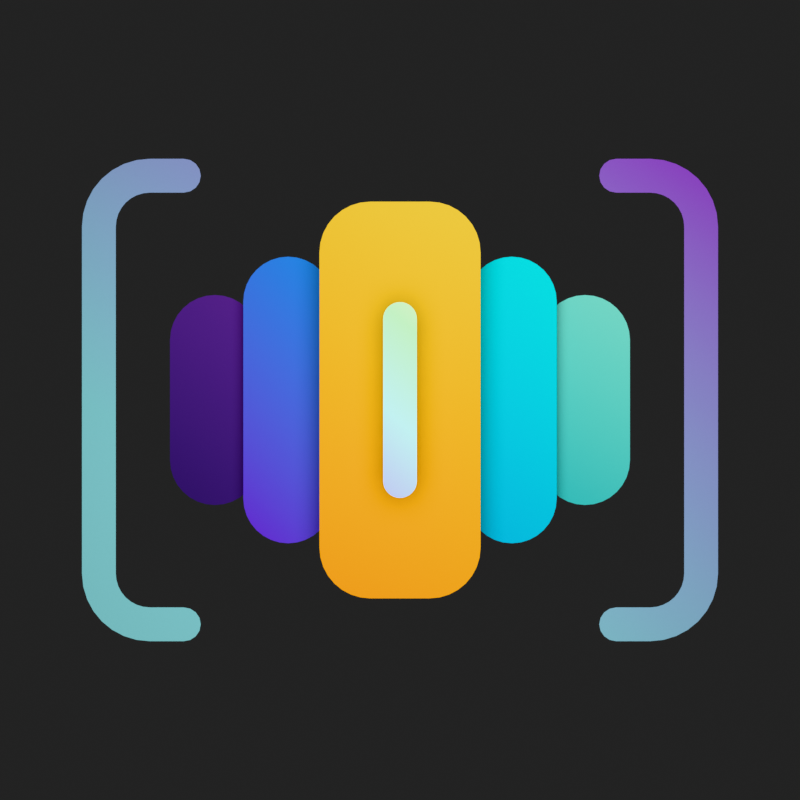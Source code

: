 # Source: icon.blend  (saved by Blender 5.0.119; exported with 4.5.12 LTS)
import bpy
from mathutils import Matrix  # noqa: F401  (used for matrix-valued properties, if any)

bpy.ops.wm.read_factory_settings(use_empty=True)
scene = bpy.context.scene
scene.name = 'Scene'

# ---- collections
col_collection = bpy.data.collections.new('Collection'); scene.collection.children.link(col_collection)

# ---- materials (node trees are filled in below, after node groups)
mat_b = bpy.data.materials.new('b')
mat_1 = bpy.data.materials.new('1')
mat_2_001 = bpy.data.materials.new('2.001')
mat_3_001 = bpy.data.materials.new('3.001')
mat_2 = bpy.data.materials.new('2')
mat_3 = bpy.data.materials.new('3')
mat_1_001 = bpy.data.materials.new('1.001')

# ---- material node trees
mat_b.use_nodes = True; mat_b.node_tree.nodes.clear()
_N = mat_b.node_tree.nodes; _L = mat_b.node_tree.links
n0 = _N.new('ShaderNodeOutputMaterial'); n0.name = 'Material Output'; n0.location = (479, 114)
n1 = _N.new('ShaderNodeTexCoord'); n1.name = 'Texture Coordinate'; n1.location = (-806, 167)
n2 = _N.new('ShaderNodeTexGradient'); n2.name = 'Gradient Texture'; n2.location = (-398, 103)
n3 = _N.new('ShaderNodeValToRGB'); n3.name = 'Color Ramp'; n3.location = (-38, 148)
n3.color_ramp.hue_interpolation = 'CW'
while len(n3.color_ramp.elements) > 1: n3.color_ramp.elements.remove(n3.color_ramp.elements[-1])
n3.color_ramp.elements[0].position = 0.0; n3.color_ramp.elements[0].color = (0.3353, 0.0865, 0.6376, 1.0)
_e = n3.color_ramp.elements.new(1.0); _e.color = (0.2512, 0.6093, 0.6376, 1.0)
n4 = _N.new('ShaderNodeMapping'); n4.name = 'Mapping'; n4.location = (-602, 229)
n4.inputs[2].default_value = (0.0, 0.0, -1.279)
n4.inputs[3].default_value = (0.4, 0.4, 0.4)
n5 = _N.new('ShaderNodeInvert'); n5.name = 'Invert Color'; n5.location = (-218, 49)
n6 = _N.new('ShaderNodeBsdfDiffuse'); n6.name = 'Diffuse BSDF'; n6.location = (275, 91)
_L.new(n4.outputs[0], n2.inputs[0])
_L.new(n5.outputs[0], n3.inputs[0])
_L.new(n1.outputs[0], n4.inputs[0])
_L.new(n2.outputs[1], n5.inputs[1])
_L.new(n3.outputs[0], n6.inputs[0])
_L.new(n6.outputs[0], n0.inputs[0])
n0.is_active_output = True
mat_1.use_nodes = True; mat_1.node_tree.nodes.clear()
_N = mat_1.node_tree.nodes; _L = mat_1.node_tree.links
n0 = _N.new('ShaderNodeOutputMaterial'); n0.name = 'Material Output'; n0.location = (322, 114)
n1 = _N.new('ShaderNodeTexCoord'); n1.name = 'Texture Coordinate'; n1.location = (-806, 167)
n2 = _N.new('ShaderNodeTexGradient'); n2.name = 'Gradient Texture'; n2.location = (-398, 103)
n3 = _N.new('ShaderNodeValToRGB'); n3.name = 'Color Ramp'; n3.location = (-195, 137)
n3.color_ramp.color_mode = 'HSL'
while len(n3.color_ramp.elements) > 1: n3.color_ramp.elements.remove(n3.color_ramp.elements[-1])
n3.color_ramp.elements[0].position = 0.0; n3.color_ramp.elements[0].color = (0.956, 0.3813, 0.0137, 1.0)
_e = n3.color_ramp.elements.new(1.0); _e.color = (0.9473, 0.6584, 0.08437, 1.0)
n4 = _N.new('ShaderNodeMapping'); n4.name = 'Mapping'; n4.location = (-602, 229)
n4.inputs[1].default_value = (0.43, 0.0, 0.0)
n4.inputs[2].default_value = (0.0, 0.0, -1.279)
n4.inputs[3].default_value = (0.5, 0.5, 1.0)
n5 = _N.new('ShaderNodeBsdfDiffuse'); n5.name = 'Diffuse BSDF'; n5.location = (119, 91)
_L.new(n4.outputs[0], n2.inputs[0])
_L.new(n2.outputs[1], n3.inputs[0])
_L.new(n1.outputs[0], n4.inputs[0])
_L.new(n3.outputs[0], n5.inputs[0])
_L.new(n5.outputs[0], n0.inputs[0])
n0.is_active_output = True
mat_2_001.use_nodes = True; mat_2_001.node_tree.nodes.clear()
_N = mat_2_001.node_tree.nodes; _L = mat_2_001.node_tree.links
n0 = _N.new('ShaderNodeOutputMaterial'); n0.name = 'Material Output'; n0.location = (322, 114)
n1 = _N.new('ShaderNodeTexCoord'); n1.name = 'Texture Coordinate'; n1.location = (-806, 167)
n2 = _N.new('ShaderNodeTexGradient'); n2.name = 'Gradient Texture'; n2.location = (-398, 103)
n3 = _N.new('ShaderNodeValToRGB'); n3.name = 'Color Ramp'; n3.location = (-195, 148)
n3.color_ramp.color_mode = 'HSV'
while len(n3.color_ramp.elements) > 1: n3.color_ramp.elements.remove(n3.color_ramp.elements[-1])
n3.color_ramp.elements[0].position = 0.0; n3.color_ramp.elements[0].color = (0.01096, 0.4793, 0.753, 1.0)
_e = n3.color_ramp.elements.new(1.0); _e.color = (0.001517, 0.7835, 0.7991, 1.0)
n4 = _N.new('ShaderNodeMapping'); n4.name = 'Mapping'; n4.location = (-602, 229)
n4.inputs[2].default_value = (0.0, 0.0, -1.279)
n4.inputs[3].default_value = (0.81, 0.81, 0.81)
n5 = _N.new('ShaderNodeBsdfDiffuse'); n5.name = 'Diffuse BSDF'; n5.location = (119, 91)
_L.new(n4.outputs[0], n2.inputs[0])
_L.new(n2.outputs[1], n3.inputs[0])
_L.new(n1.outputs[0], n4.inputs[0])
_L.new(n3.outputs[0], n5.inputs[0])
_L.new(n5.outputs[0], n0.inputs[0])
n0.is_active_output = True
mat_3_001.use_nodes = True; mat_3_001.node_tree.nodes.clear()
_N = mat_3_001.node_tree.nodes; _L = mat_3_001.node_tree.links
n0 = _N.new('ShaderNodeOutputMaterial'); n0.name = 'Material Output'; n0.location = (322, 114)
n1 = _N.new('ShaderNodeTexCoord'); n1.name = 'Texture Coordinate'; n1.location = (-806, 167)
n2 = _N.new('ShaderNodeTexGradient'); n2.name = 'Gradient Texture'; n2.location = (-398, 103)
n3 = _N.new('ShaderNodeValToRGB'); n3.name = 'Color Ramp'; n3.location = (-195, 148)
n3.color_ramp.color_mode = 'HSL'
while len(n3.color_ramp.elements) > 1: n3.color_ramp.elements.remove(n3.color_ramp.elements[-1])
n3.color_ramp.elements[0].position = 0.0; n3.color_ramp.elements[0].color = (0.06848, 0.5395, 0.5271, 1.0)
_e = n3.color_ramp.elements.new(1.0); _e.color = (0.2423, 0.7605, 0.6308, 1.0)
n4 = _N.new('ShaderNodeMapping'); n4.name = 'Mapping'; n4.location = (-602, 229)
n4.inputs[2].default_value = (0.0, 0.0, -1.279)
n4.inputs[3].default_value = (0.81, 0.81, 0.81)
n5 = _N.new('ShaderNodeBsdfDiffuse'); n5.name = 'Diffuse BSDF'; n5.location = (119, 91)
_L.new(n4.outputs[0], n2.inputs[0])
_L.new(n2.outputs[1], n3.inputs[0])
_L.new(n1.outputs[0], n4.inputs[0])
_L.new(n3.outputs[0], n5.inputs[0])
_L.new(n5.outputs[0], n0.inputs[0])
n0.is_active_output = True
mat_2.use_nodes = True; mat_2.node_tree.nodes.clear()
_N = mat_2.node_tree.nodes; _L = mat_2.node_tree.links
n0 = _N.new('ShaderNodeOutputMaterial'); n0.name = 'Material Output'; n0.location = (322, 114)
n1 = _N.new('ShaderNodeTexCoord'); n1.name = 'Texture Coordinate'; n1.location = (-806, 167)
n2 = _N.new('ShaderNodeTexGradient'); n2.name = 'Gradient Texture'; n2.location = (-398, 103)
n3 = _N.new('ShaderNodeValToRGB'); n3.name = 'Color Ramp'; n3.location = (-195, 148)
while len(n3.color_ramp.elements) > 1: n3.color_ramp.elements.remove(n3.color_ramp.elements[-1])
n3.color_ramp.elements[0].position = 0.0; n3.color_ramp.elements[0].color = (0.1714, 0.05286, 0.6725, 1.0)
_e = n3.color_ramp.elements.new(1.0); _e.color = (0.04373, 0.2918, 0.8469, 1.0)
n4 = _N.new('ShaderNodeMapping'); n4.name = 'Mapping'; n4.location = (-602, 229)
n4.inputs[2].default_value = (0.0, 0.0, -1.279)
n4.inputs[3].default_value = (0.81, 0.81, 0.81)
n5 = _N.new('ShaderNodeBsdfDiffuse'); n5.name = 'Diffuse BSDF'; n5.location = (112, 164)
_L.new(n4.outputs[0], n2.inputs[0])
_L.new(n2.outputs[1], n3.inputs[0])
_L.new(n1.outputs[0], n4.inputs[0])
_L.new(n3.outputs[0], n5.inputs[0])
_L.new(n5.outputs[0], n0.inputs[0])
n0.is_active_output = True
mat_3.use_nodes = True; mat_3.node_tree.nodes.clear()
_N = mat_3.node_tree.nodes; _L = mat_3.node_tree.links
n0 = _N.new('ShaderNodeOutputMaterial'); n0.name = 'Material Output'; n0.location = (322, 114)
n1 = _N.new('ShaderNodeTexCoord'); n1.name = 'Texture Coordinate'; n1.location = (-806, 167)
n2 = _N.new('ShaderNodeTexGradient'); n2.name = 'Gradient Texture'; n2.location = (-398, 103)
n3 = _N.new('ShaderNodeValToRGB'); n3.name = 'Color Ramp'; n3.location = (-195, 148)
n3.color_ramp.color_mode = 'HSV'
while len(n3.color_ramp.elements) > 1: n3.color_ramp.elements.remove(n3.color_ramp.elements[-1])
n3.color_ramp.elements[0].position = 0.0; n3.color_ramp.elements[0].color = (0.05286, 0.03071, 0.162, 1.0)
_e = n3.color_ramp.elements.new(1.0); _e.color = (0.1329, 0.05127, 0.3006, 1.0)
n4 = _N.new('ShaderNodeMapping'); n4.name = 'Mapping'; n4.location = (-602, 229)
n4.inputs[2].default_value = (0.0, 0.0, -1.279)
n4.inputs[3].default_value = (0.81, 0.81, 0.81)
n5 = _N.new('ShaderNodeBsdfDiffuse'); n5.name = 'Diffuse BSDF'; n5.location = (119, 91)
_L.new(n4.outputs[0], n2.inputs[0])
_L.new(n2.outputs[1], n3.inputs[0])
_L.new(n1.outputs[0], n4.inputs[0])
_L.new(n3.outputs[0], n5.inputs[0])
_L.new(n5.outputs[0], n0.inputs[0])
n0.is_active_output = True
mat_1_001.use_nodes = True; mat_1_001.node_tree.nodes.clear()
_N = mat_1_001.node_tree.nodes; _L = mat_1_001.node_tree.links
n0 = _N.new('ShaderNodeOutputMaterial'); n0.name = 'Material Output'; n0.location = (322, 114)
n1 = _N.new('ShaderNodeTexCoord'); n1.name = 'Texture Coordinate'; n1.location = (-806, 167)
n2 = _N.new('ShaderNodeTexGradient'); n2.name = 'Gradient Texture'; n2.location = (-398, 103)
n3 = _N.new('ShaderNodeValToRGB'); n3.name = 'Color Ramp'; n3.location = (-195, 137)
n3.color_ramp.color_mode = 'HSL'
while len(n3.color_ramp.elements) > 1: n3.color_ramp.elements.remove(n3.color_ramp.elements[-1])
n3.color_ramp.elements[0].position = 0.0; n3.color_ramp.elements[0].color = (0.6122, 0.6989, 1.0, 1.0)
_e = n3.color_ramp.elements.new(1.0); _e.color = (0.7104, 1.0, 0.6383, 1.0)
n4 = _N.new('ShaderNodeMapping'); n4.name = 'Mapping'; n4.location = (-602, 229)
n4.inputs[1].default_value = (0.43, 0.0, 0.0)
n4.inputs[2].default_value = (0.0, 0.0, -1.279)
n4.inputs[3].default_value = (0.5, 0.5, 1.0)
n5 = _N.new('ShaderNodeBsdfDiffuse'); n5.name = 'Diffuse BSDF'; n5.location = (119, 91)
_L.new(n4.outputs[0], n2.inputs[0])
_L.new(n2.outputs[1], n3.inputs[0])
_L.new(n1.outputs[0], n4.inputs[0])
_L.new(n3.outputs[0], n5.inputs[0])
_L.new(n5.outputs[0], n0.inputs[0])
n0.is_active_output = True

# ---- world
world_world = bpy.data.worlds.new('World'); scene.world = world_world
world_world.use_nodes = True; world_world.node_tree.nodes.clear()
_N = world_world.node_tree.nodes; _L = world_world.node_tree.links
n0 = _N.new('ShaderNodeOutputWorld'); n0.name = 'World Output'; n0.location = (300, 300)
n1 = _N.new('ShaderNodeBackground'); n1.name = 'Background'; n1.location = (10, 300)
n1.inputs[0].default_value = (0.05088, 0.05088, 0.05088, 1.0)
_L.new(n1.outputs[0], n0.inputs[0])
n0.is_active_output = True
world_world.color = (0.05088, 0.05088, 0.05088)
world_world.use_sun_shadow = False
world_world.sun_shadow_jitter_overblur = 0.0

# ---- cameras
cam_camera = bpy.data.cameras.new('Camera')
cam_camera.type = 'ORTHO'
cam_camera.ortho_scale = 2.36

# ---- lights
light_area = bpy.data.lights.new('Area', 'AREA')
light_area.energy = 55.6
light_area.size = 3.41
light_area.size_y = 1.0

# ---- meshes
me_plane = bpy.data.meshes.new('Plane')
me_plane.from_pydata([(-0.9383, 0.0, 0.0), (-0.8383, 0.0, 0.0), (-0.7383, 0.6117, 0.0), (-0.7578, 0.6097, 0.0), (-0.7765, 0.604, 0.0), (-0.7938, 0.5948, 0.0), (-0.809, 0.5824, 0.0), (-0.8214, 0.5672, 0.0), (-0.8307, 0.5499, 0.0), (-0.8363, 0.5312, 0.0), (-0.8383, 0.5117, 0.0), (-0.7383, 0.7117, 0.0), (-0.7773, 0.7078, 0.0), (-0.8148, 0.6964, 0.0), (-0.8494, 0.6779, 0.0), (-0.8797, 0.6531, 0.0), (-0.9046, 0.6228, 0.0), (-0.923, 0.5882, 0.0), (-0.9344, 0.5507, 0.0), (-0.9383, 0.5117, 0.0), (-0.6377, 0.6117, 0.0), (-0.6377, 0.7117, 0.0), (-0.6186, 0.6155, 0.0), (-0.6024, 0.6263, 0.0), (-0.5915, 0.6425, 0.0), (-0.5877, 0.6617, 0.0), (-0.5915, 0.6808, 0.0), (-0.6024, 0.697, 0.0), (-0.6186, 0.7079, 0.0)], [], [(19, 0, 1, 10), (9, 18, 19, 10), (8, 17, 18, 9), (7, 16, 17, 8), (6, 15, 16, 7), (5, 14, 15, 6), (4, 13, 14, 5), (3, 12, 13, 4), (2, 11, 12, 3), (11, 2, 20, 21), (22, 23, 24, 25, 26, 27, 28, 21, 20)])
_uv = me_plane.uv_layers.new(name='UVMap')
_uv.uv.foreach_set('vector', [0.0, 0.0, 0.0, 0.0, 1.0, 0.0, 0.0, 0.0, 0.0, 0.0, 0.0, 0.0, 0.0, 0.0, 0.0, 0.0, 0.0, 0.0, 0.0, 0.0, 0.0, 0.0, 0.0, 0.0, 0.0, 0.0, 0.0, 0.0, 0.0, 0.0, 0.0, 0.0, 0.0, 0.0, 0.0, 0.0, 0.0, 0.0, 0.0, 0.0, 0.0, 0.0, 0.0, 0.0, 0.0, 0.0, 0.0, 0.0, 0.0, 0.0, 0.0, 0.0, 0.0, 0.0, 0.0, 0.0, 0.0, 0.0, 0.0, 0.0, 0.0, 0.0, 0.0, 0.0, 0.0, 0.0, 0.0, 0.0, 0.0, 0.0, 0.0, 0.0, 0.0, 0.0, 0.0, 0.0, 0.0, 0.0, 0.0, 0.0, 0.0, 0.0, 0.0, 0.0, 0.0, 0.0, 0.0, 0.0, 0.0, 0.0, 0.0, 0.0, 0.0, 0.0, 0.0, 0.0, 0.0, 0.0])
me_plane.materials.append(mat_b)
me_plane.update()
me_plane_001 = bpy.data.meshes.new('Plane.001')
me_plane_001.from_pydata([(-0.08783, 0.5853, 0.0), (-0.2378, 0.4353, 0.0), (-0.1171, 0.5824, 0.0), (-0.1452, 0.5739, 0.0), (-0.1712, 0.56, 0.0), (-0.1939, 0.5414, 0.0), (-0.2126, 0.5186, 0.0), (-0.2264, 0.4927, 0.0), (-0.2349, 0.4646, 0.0), (0.08783, 0.5853, 0.0), (0.2378, 0.4353, 0.0), (0.1171, 0.5824, 0.0), (0.1452, 0.5739, 0.0), (0.1712, 0.56, 0.0), (0.1939, 0.5414, 0.0), (0.2126, 0.5186, 0.0), (0.2264, 0.4927, 0.0), (0.2349, 0.4646, 0.0), (-0.2378, 0.0, 0.0), (0.2378, 0.0, 0.0)], [], [(10, 17, 16, 15, 14, 13, 12, 11, 9, 0, 2, 3, 4, 5, 6, 7, 8, 1, 18, 19)])
_uv = me_plane_001.uv_layers.new(name='UVMap')
_uv.uv.foreach_set('vector', [0.0, 0.0, 0.0, 0.0, 0.0, 0.0, 0.0, 0.0, 0.0, 0.0, 0.0, 0.0, 0.0, 0.0, 0.0, 0.0, 0.0, 0.0, 0.0, 0.0, 0.0, 0.0, 0.0, 0.0, 0.0, 0.0, 0.0, 0.0, 0.0, 0.0, 0.0, 0.0, 0.0, 0.0, 0.0, 0.0, 0.0, 0.0, 0.0, 0.0])
me_plane_001.materials.append(mat_1)
me_plane_001.update()
me_plane_002 = bpy.data.meshes.new('Plane.002')
me_plane_002.from_pydata([(0.1976, -0.4228, 0.0), (0.4624, -0.4228, 0.0), (0.1976, 0.4228, 0.0), (0.4624, 0.4228, 0.0)], [], [(0, 1, 3, 2)])
_uv = me_plane_002.uv_layers.new(name='UVMap')
_uv.uv.foreach_set('vector', [0.0, 0.0, 1.0, 0.0, 1.0, 1.0, 0.0, 1.0])
me_plane_002.materials.append(mat_2_001)
me_plane_002.update()
me_plane_003 = bpy.data.meshes.new('Plane.003')
me_plane_003.from_pydata([(0.4136, -0.3098, 0.0), (0.6785, -0.3098, 0.0), (0.4136, 0.3098, 0.0), (0.6785, 0.3098, 0.0)], [], [(0, 1, 3, 2)])
_uv = me_plane_003.uv_layers.new(name='UVMap')
_uv.uv.foreach_set('vector', [0.0, 0.0, 1.0, 0.0, 1.0, 1.0, 0.0, 1.0])
me_plane_003.materials.append(mat_3_001)
me_plane_003.update()
me_circle_001 = bpy.data.meshes.new('Circle.001')
me_circle_001.from_pydata([(0.0, 1.17, 0.0), (-0.1147, 1.164, 0.0), (-0.2283, 1.148, 0.0), (-0.3396, 1.12, 0.0), (-0.4477, 1.081, 0.0), (-0.5515, 1.032, 0.0), (-0.65, 0.9728, 0.0), (-0.7422, 0.9044, 0.0), (-0.8273, 0.8273, 0.0), (-0.9044, 0.7422, 0.0), (-0.9728, 0.65, 0.0), (-1.032, 0.5515, 0.0), (-1.081, 0.4477, 0.0), (-1.12, 0.3396, 0.0), (-1.148, 0.2283, 0.0), (-1.164, 0.1147, 0.0), (-1.17, 0.0, 0.0), (-1.164, -0.1147, 0.0), (-1.148, -0.2283, 0.0), (-1.12, -0.3396, 0.0), (-1.081, -0.4477, 0.0), (-1.032, -0.5515, 0.0), (-0.9728, -0.65, 0.0), (-0.9044, -0.7422, 0.0), (-0.8273, -0.8273, 0.0), (-0.7422, -0.9044, 0.0), (-0.65, -0.9728, 0.0), (-0.5515, -1.032, 0.0), (-0.4477, -1.081, 0.0), (-0.3396, -1.12, 0.0), (-0.2283, -1.148, 0.0), (-0.1147, -1.164, 0.0), (0.0, -1.17, 0.0), (0.1147, -1.164, 0.0), (0.2283, -1.148, 0.0), (0.3396, -1.12, 0.0), (0.4477, -1.081, 0.0), (0.5515, -1.032, 0.0), (0.65, -0.9728, 0.0), (0.7422, -0.9044, 0.0), (0.8273, -0.8273, 0.0), (0.9044, -0.7422, 0.0), (0.9728, -0.65, 0.0), (1.032, -0.5515, 0.0), (1.081, -0.4477, 0.0), (1.12, -0.3396, 0.0), (1.148, -0.2283, 0.0), (1.164, -0.1147, 0.0), (1.17, 0.0, 0.0), (1.164, 0.1147, 0.0), (1.148, 0.2283, 0.0), (1.12, 0.3396, 0.0), (1.081, 0.4477, 0.0), (1.032, 0.5515, 0.0), (0.9728, 0.65, 0.0), (0.9044, 0.7422, 0.0), (0.8273, 0.8273, 0.0), (0.7422, 0.9044, 0.0), (0.65, 0.9728, 0.0), (0.5515, 1.032, 0.0), (0.4477, 1.081, 0.0), (0.3396, 1.12, 0.0), (0.2283, 1.148, 0.0), (0.1147, 1.164, 0.0)], [(1, 0), (2, 1), (3, 2), (4, 3), (5, 4), (6, 5), (7, 6), (8, 7), (9, 8), (10, 9), (11, 10), (12, 11), (13, 12), (14, 13), (15, 14), (16, 15), (17, 16), (18, 17), (19, 18), (20, 19), (21, 20), (22, 21), (23, 22), (24, 23), (25, 24), (26, 25), (27, 26), (28, 27), (29, 28), (30, 29), (31, 30), (32, 31), (33, 32), (34, 33), (35, 34), (36, 35), (37, 36), (38, 37), (39, 38), (40, 39), (41, 40), (42, 41), (43, 42), (44, 43), (45, 44), (46, 45), (47, 46), (48, 47), (49, 48), (50, 49), (51, 50), (52, 51), (53, 52), (54, 53), (55, 54), (56, 55), (57, 56), (58, 57), (59, 58), (60, 59), (61, 60), (62, 61), (63, 62), (0, 63)], [])
_uv = me_circle_001.uv_layers.new(name='UVMap')
_uv.uv.foreach_set('vector', [])
me_circle_001.update()
me_plane_004 = bpy.data.meshes.new('Plane.004')
me_plane_004.from_pydata([(-0.1976, -0.4228, 0.0), (-0.1976, 0.4228, 0.0), (-0.4624, -0.4228, 0.0), (-0.4624, 0.4228, 0.0)], [], [(0, 1, 3, 2)])
_uv = me_plane_004.uv_layers.new(name='UVMap')
_uv.uv.foreach_set('vector', [0.0, 0.0, 0.0, 1.0, 1.0, 1.0, 1.0, 0.0])
me_plane_004.materials.append(mat_2)
me_plane_004.update()
me_plane_005 = bpy.data.meshes.new('Plane.005')
me_plane_005.from_pydata([(-0.4136, -0.3098, 0.0), (-0.4136, 0.3098, 0.0), (-0.6785, -0.3098, 0.0), (-0.6785, 0.3098, 0.0)], [], [(0, 1, 3, 2)])
_uv = me_plane_005.uv_layers.new(name='UVMap')
_uv.uv.foreach_set('vector', [0.0, 0.0, 0.0, 1.0, 1.0, 1.0, 1.0, 0.0])
me_plane_005.materials.append(mat_3)
me_plane_005.update()
me_plane_006 = bpy.data.meshes.new('Plane.006')
me_plane_006.from_pydata([(0.0, 0.2891, 0.0), (-0.009755, 0.2882, 0.0), (-0.01913, 0.2853, 0.0), (-0.02778, 0.2807, 0.0), (-0.03536, 0.2745, 0.0), (-0.04157, 0.2669, 0.0), (-0.04619, 0.2583, 0.0), (-0.04904, 0.2489, 0.0), (-0.05, 0.2391, 0.0), (0.05, 0.0, 0.0), (-0.05, 0.0, 0.0), (0.05, 0.2391, 0.0), (0.04904, 0.2489, 0.0), (0.04619, 0.2583, 0.0), (0.04157, 0.2669, 0.0), (0.03536, 0.2745, 0.0), (0.02778, 0.2807, 0.0), (0.01913, 0.2853, 0.0), (0.009755, 0.2882, 0.0)], [], [(1, 2, 3, 4, 5, 6, 7, 8, 10, 9, 11, 12, 13, 14, 15, 16, 17, 18, 0)])
_uv = me_plane_006.uv_layers.new(name='UVMap')
_uv.uv.foreach_set('vector', [0.0, 0.0, 0.0, 0.0, 0.0, 0.0, 0.0, 0.0, 0.0, 0.0, 0.0, 0.0, 0.0, 0.0, 0.0, 0.0, 0.0, 0.0, 0.0, 0.0, 0.0, 0.0, 0.0, 0.0, 0.0, 0.0, 0.0, 0.0, 0.0, 0.0, 0.0, 0.0, 0.0, 0.0, 0.0, 0.0, 0.0, 0.0])
me_plane_006.materials.append(mat_1_001)
me_plane_006.update()

# ---- objects
ob_camera = bpy.data.objects.new('Camera', cam_camera)
ob_empty = bpy.data.objects.new('Empty', None)
ob_plane = bpy.data.objects.new('Plane', me_plane)
ob_plane_001 = bpy.data.objects.new('Plane.001', me_plane_001)
ob_plane_002 = bpy.data.objects.new('Plane.002', me_plane_002)
ob_plane_003 = bpy.data.objects.new('Plane.003', me_plane_003)
ob_circle = bpy.data.objects.new('Circle', me_circle_001)
ob_plane_004 = bpy.data.objects.new('Plane.004', me_plane_004)
ob_plane_005 = bpy.data.objects.new('Plane.005', me_plane_005)
ob_plane_006 = bpy.data.objects.new('Plane.006', me_plane_006)
ob_area = bpy.data.objects.new('Area', light_area)

# ---- transforms, parenting, visibility, modifiers, constraints
ob_camera.location = (0.0, 0.0, 3.578)
ob_empty.location = (0.0, -2.159, 0.0)
ob_empty.scale = (0.9576, 0.9576, 0.9576)
ob_empty.empty_display_type = 'IMAGE'
ob_empty.empty_display_size = 5.0
ob_empty.empty_image_depth = 'FRONT'
ob_empty.show_empty_image_perspective = False
ob_empty.use_empty_image_alpha = True
ob_empty.empty_image_side = 'FRONT'
ob_plane.location = (0.0, 0.0, 0.0)
ob_plane.display_type = 'SOLID'
_m = ob_plane.modifiers.new('Mirror', 'MIRROR')
_m.use_axis = (True, True, False)
ob_plane_001.location = (0.0, 0.0, 0.05457)
_m = ob_plane_001.modifiers.new('Mirror', 'MIRROR')
_m.use_axis = (False, True, False)
ob_plane_002.location = (0.0, 0.0, 0.0)
_m = ob_plane_002.modifiers.new('Bevel', 'BEVEL')
_m.width = 0.15
_m.width_pct = 0.15
_m.segments = 8
_m.affect = 'VERTICES'
ob_plane_003.location = (0.0, 0.0, -0.02462)
_m = ob_plane_003.modifiers.new('Bevel', 'BEVEL')
_m.width = 0.15
_m.width_pct = 0.15
_m.segments = 8
_m.affect = 'VERTICES'
ob_circle.location = (0.0, 0.0, 0.05457)
ob_plane_004.location = (0.0, 0.0, 0.0)
_m = ob_plane_004.modifiers.new('Bevel', 'BEVEL')
_m.width = 0.15
_m.width_pct = 0.15
_m.segments = 8
_m.affect = 'VERTICES'
ob_plane_005.location = (0.0, 0.0, -0.02462)
_m = ob_plane_005.modifiers.new('Bevel', 'BEVEL')
_m.width = 0.15
_m.width_pct = 0.15
_m.segments = 8
_m.affect = 'VERTICES'
ob_plane_006.location = (0.0, 0.0, 0.1186)
_m = ob_plane_006.modifiers.new('Mirror', 'MIRROR')
_m.use_axis = (False, True, False)
ob_area.location = (0.0, 0.0, 1.461)

# ---- collection membership
col_collection.objects.link(ob_camera)
col_collection.objects.link(ob_empty)
col_collection.objects.link(ob_plane)
col_collection.objects.link(ob_plane_001)
col_collection.objects.link(ob_plane_002)
col_collection.objects.link(ob_plane_003)
col_collection.objects.link(ob_circle)
col_collection.objects.link(ob_plane_004)
col_collection.objects.link(ob_plane_005)
col_collection.objects.link(ob_plane_006)
col_collection.objects.link(ob_area)

# ---- scene / render settings (as saved in the file)
scene.camera = ob_camera
scene.frame_start = 1; scene.frame_end = 250; scene.frame_set(1)
scene.render.engine = 'CYCLES'
scene.render.resolution_x = 1024
scene.render.resolution_y = 1024
scene.render.film_transparent = True
scene.render.bake_bias = 0.0
scene.render.bake_samples = 0
scene.cycles.samples = 1024
scene.cycles.use_adaptive_sampling = False
scene.view_settings.view_transform = 'Khronos PBR Neutral'
bpy.context.view_layer.update()

